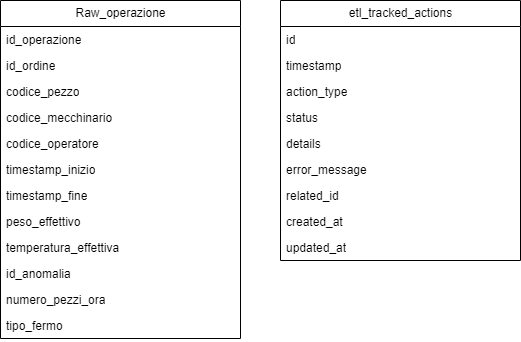

The diagram above was exported from draw.io. Its source (the exported page's mxGraphModel, read from the mxfile embedded in the PNG):
<mxGraphModel dx="1232" dy="1188" grid="1" gridSize="10" guides="1" tooltips="1" connect="1" arrows="1" fold="1" page="1" pageScale="1" pageWidth="827" pageHeight="1169" math="0" shadow="0">
  <root>
    <mxCell id="WIyWlLk6GJQsqaUBKTNV-0" />
    <mxCell id="WIyWlLk6GJQsqaUBKTNV-1" parent="WIyWlLk6GJQsqaUBKTNV-0" />
    <mxCell id="FEHgjQCd391YFZObjbqw-0" value="Raw_operazione" style="swimlane;fontStyle=0;childLayout=stackLayout;horizontal=1;startSize=26;fillColor=none;horizontalStack=0;resizeParent=1;resizeParentMax=0;resizeLast=0;collapsible=1;marginBottom=0;html=1;" parent="WIyWlLk6GJQsqaUBKTNV-1" vertex="1">
      <mxGeometry x="80" y="280" width="240" height="338" as="geometry" />
    </mxCell>
    <mxCell id="FEHgjQCd391YFZObjbqw-1" value="id_operazione" style="text;strokeColor=none;fillColor=none;align=left;verticalAlign=top;spacingLeft=4;spacingRight=4;overflow=hidden;rotatable=0;points=[[0,0.5],[1,0.5]];portConstraint=eastwest;whiteSpace=wrap;html=1;" parent="FEHgjQCd391YFZObjbqw-0" vertex="1">
      <mxGeometry y="26" width="240" height="26" as="geometry" />
    </mxCell>
    <mxCell id="FEHgjQCd391YFZObjbqw-2" value="id_ordine" style="text;strokeColor=none;fillColor=none;align=left;verticalAlign=top;spacingLeft=4;spacingRight=4;overflow=hidden;rotatable=0;points=[[0,0.5],[1,0.5]];portConstraint=eastwest;whiteSpace=wrap;html=1;" parent="FEHgjQCd391YFZObjbqw-0" vertex="1">
      <mxGeometry y="52" width="240" height="26" as="geometry" />
    </mxCell>
    <mxCell id="FEHgjQCd391YFZObjbqw-3" value="codice_pezzo" style="text;strokeColor=none;fillColor=none;align=left;verticalAlign=top;spacingLeft=4;spacingRight=4;overflow=hidden;rotatable=0;points=[[0,0.5],[1,0.5]];portConstraint=eastwest;whiteSpace=wrap;html=1;" parent="FEHgjQCd391YFZObjbqw-0" vertex="1">
      <mxGeometry y="78" width="240" height="26" as="geometry" />
    </mxCell>
    <mxCell id="FEHgjQCd391YFZObjbqw-7" value="codice_mecchinario" style="text;strokeColor=none;fillColor=none;align=left;verticalAlign=top;spacingLeft=4;spacingRight=4;overflow=hidden;rotatable=0;points=[[0,0.5],[1,0.5]];portConstraint=eastwest;whiteSpace=wrap;html=1;" parent="FEHgjQCd391YFZObjbqw-0" vertex="1">
      <mxGeometry y="104" width="240" height="26" as="geometry" />
    </mxCell>
    <mxCell id="FEHgjQCd391YFZObjbqw-6" value="codice_operatore" style="text;strokeColor=none;fillColor=none;align=left;verticalAlign=top;spacingLeft=4;spacingRight=4;overflow=hidden;rotatable=0;points=[[0,0.5],[1,0.5]];portConstraint=eastwest;whiteSpace=wrap;html=1;" parent="FEHgjQCd391YFZObjbqw-0" vertex="1">
      <mxGeometry y="130" width="240" height="26" as="geometry" />
    </mxCell>
    <mxCell id="FEHgjQCd391YFZObjbqw-5" value="timestamp_inizio" style="text;strokeColor=none;fillColor=none;align=left;verticalAlign=top;spacingLeft=4;spacingRight=4;overflow=hidden;rotatable=0;points=[[0,0.5],[1,0.5]];portConstraint=eastwest;whiteSpace=wrap;html=1;" parent="FEHgjQCd391YFZObjbqw-0" vertex="1">
      <mxGeometry y="156" width="240" height="26" as="geometry" />
    </mxCell>
    <mxCell id="FEHgjQCd391YFZObjbqw-4" value="timestamp_fine" style="text;strokeColor=none;fillColor=none;align=left;verticalAlign=top;spacingLeft=4;spacingRight=4;overflow=hidden;rotatable=0;points=[[0,0.5],[1,0.5]];portConstraint=eastwest;whiteSpace=wrap;html=1;" parent="FEHgjQCd391YFZObjbqw-0" vertex="1">
      <mxGeometry y="182" width="240" height="26" as="geometry" />
    </mxCell>
    <mxCell id="FEHgjQCd391YFZObjbqw-8" value="peso_effettivo" style="text;strokeColor=none;fillColor=none;align=left;verticalAlign=top;spacingLeft=4;spacingRight=4;overflow=hidden;rotatable=0;points=[[0,0.5],[1,0.5]];portConstraint=eastwest;whiteSpace=wrap;html=1;" parent="FEHgjQCd391YFZObjbqw-0" vertex="1">
      <mxGeometry y="208" width="240" height="26" as="geometry" />
    </mxCell>
    <mxCell id="FEHgjQCd391YFZObjbqw-11" value="temperatura_effettiva" style="text;strokeColor=none;fillColor=none;align=left;verticalAlign=top;spacingLeft=4;spacingRight=4;overflow=hidden;rotatable=0;points=[[0,0.5],[1,0.5]];portConstraint=eastwest;whiteSpace=wrap;html=1;" parent="FEHgjQCd391YFZObjbqw-0" vertex="1">
      <mxGeometry y="234" width="240" height="26" as="geometry" />
    </mxCell>
    <mxCell id="FEHgjQCd391YFZObjbqw-10" value="id_anomalia" style="text;strokeColor=none;fillColor=none;align=left;verticalAlign=top;spacingLeft=4;spacingRight=4;overflow=hidden;rotatable=0;points=[[0,0.5],[1,0.5]];portConstraint=eastwest;whiteSpace=wrap;html=1;" parent="FEHgjQCd391YFZObjbqw-0" vertex="1">
      <mxGeometry y="260" width="240" height="26" as="geometry" />
    </mxCell>
    <mxCell id="FEHgjQCd391YFZObjbqw-9" value="numero_pezzi_ora" style="text;strokeColor=none;fillColor=none;align=left;verticalAlign=top;spacingLeft=4;spacingRight=4;overflow=hidden;rotatable=0;points=[[0,0.5],[1,0.5]];portConstraint=eastwest;whiteSpace=wrap;html=1;" parent="FEHgjQCd391YFZObjbqw-0" vertex="1">
      <mxGeometry y="286" width="240" height="26" as="geometry" />
    </mxCell>
    <mxCell id="FEHgjQCd391YFZObjbqw-12" value="tipo_fermo" style="text;strokeColor=none;fillColor=none;align=left;verticalAlign=top;spacingLeft=4;spacingRight=4;overflow=hidden;rotatable=0;points=[[0,0.5],[1,0.5]];portConstraint=eastwest;whiteSpace=wrap;html=1;" parent="FEHgjQCd391YFZObjbqw-0" vertex="1">
      <mxGeometry y="312" width="240" height="26" as="geometry" />
    </mxCell>
    <mxCell id="5u_vqcuIjJc7Rfg-3Vo--0" value="etl_tracked_actions" style="swimlane;fontStyle=0;childLayout=stackLayout;horizontal=1;startSize=26;fillColor=none;horizontalStack=0;resizeParent=1;resizeParentMax=0;resizeLast=0;collapsible=1;marginBottom=0;html=1;" vertex="1" parent="WIyWlLk6GJQsqaUBKTNV-1">
      <mxGeometry x="360" y="280" width="240" height="260" as="geometry" />
    </mxCell>
    <mxCell id="5u_vqcuIjJc7Rfg-3Vo--1" value="id" style="text;strokeColor=none;fillColor=none;align=left;verticalAlign=top;spacingLeft=4;spacingRight=4;overflow=hidden;rotatable=0;points=[[0,0.5],[1,0.5]];portConstraint=eastwest;whiteSpace=wrap;html=1;" vertex="1" parent="5u_vqcuIjJc7Rfg-3Vo--0">
      <mxGeometry y="26" width="240" height="26" as="geometry" />
    </mxCell>
    <mxCell id="5u_vqcuIjJc7Rfg-3Vo--2" value="timestamp" style="text;strokeColor=none;fillColor=none;align=left;verticalAlign=top;spacingLeft=4;spacingRight=4;overflow=hidden;rotatable=0;points=[[0,0.5],[1,0.5]];portConstraint=eastwest;whiteSpace=wrap;html=1;" vertex="1" parent="5u_vqcuIjJc7Rfg-3Vo--0">
      <mxGeometry y="52" width="240" height="26" as="geometry" />
    </mxCell>
    <mxCell id="5u_vqcuIjJc7Rfg-3Vo--3" value="action_type" style="text;strokeColor=none;fillColor=none;align=left;verticalAlign=top;spacingLeft=4;spacingRight=4;overflow=hidden;rotatable=0;points=[[0,0.5],[1,0.5]];portConstraint=eastwest;whiteSpace=wrap;html=1;" vertex="1" parent="5u_vqcuIjJc7Rfg-3Vo--0">
      <mxGeometry y="78" width="240" height="26" as="geometry" />
    </mxCell>
    <mxCell id="5u_vqcuIjJc7Rfg-3Vo--4" value="status" style="text;strokeColor=none;fillColor=none;align=left;verticalAlign=top;spacingLeft=4;spacingRight=4;overflow=hidden;rotatable=0;points=[[0,0.5],[1,0.5]];portConstraint=eastwest;whiteSpace=wrap;html=1;" vertex="1" parent="5u_vqcuIjJc7Rfg-3Vo--0">
      <mxGeometry y="104" width="240" height="26" as="geometry" />
    </mxCell>
    <mxCell id="5u_vqcuIjJc7Rfg-3Vo--5" value="details" style="text;strokeColor=none;fillColor=none;align=left;verticalAlign=top;spacingLeft=4;spacingRight=4;overflow=hidden;rotatable=0;points=[[0,0.5],[1,0.5]];portConstraint=eastwest;whiteSpace=wrap;html=1;" vertex="1" parent="5u_vqcuIjJc7Rfg-3Vo--0">
      <mxGeometry y="130" width="240" height="26" as="geometry" />
    </mxCell>
    <mxCell id="5u_vqcuIjJc7Rfg-3Vo--6" value="error_message" style="text;strokeColor=none;fillColor=none;align=left;verticalAlign=top;spacingLeft=4;spacingRight=4;overflow=hidden;rotatable=0;points=[[0,0.5],[1,0.5]];portConstraint=eastwest;whiteSpace=wrap;html=1;" vertex="1" parent="5u_vqcuIjJc7Rfg-3Vo--0">
      <mxGeometry y="156" width="240" height="26" as="geometry" />
    </mxCell>
    <mxCell id="5u_vqcuIjJc7Rfg-3Vo--7" value="related_id" style="text;strokeColor=none;fillColor=none;align=left;verticalAlign=top;spacingLeft=4;spacingRight=4;overflow=hidden;rotatable=0;points=[[0,0.5],[1,0.5]];portConstraint=eastwest;whiteSpace=wrap;html=1;" vertex="1" parent="5u_vqcuIjJc7Rfg-3Vo--0">
      <mxGeometry y="182" width="240" height="26" as="geometry" />
    </mxCell>
    <mxCell id="5u_vqcuIjJc7Rfg-3Vo--8" value="created_at" style="text;strokeColor=none;fillColor=none;align=left;verticalAlign=top;spacingLeft=4;spacingRight=4;overflow=hidden;rotatable=0;points=[[0,0.5],[1,0.5]];portConstraint=eastwest;whiteSpace=wrap;html=1;" vertex="1" parent="5u_vqcuIjJc7Rfg-3Vo--0">
      <mxGeometry y="208" width="240" height="26" as="geometry" />
    </mxCell>
    <mxCell id="5u_vqcuIjJc7Rfg-3Vo--9" value="updated_at" style="text;strokeColor=none;fillColor=none;align=left;verticalAlign=top;spacingLeft=4;spacingRight=4;overflow=hidden;rotatable=0;points=[[0,0.5],[1,0.5]];portConstraint=eastwest;whiteSpace=wrap;html=1;" vertex="1" parent="5u_vqcuIjJc7Rfg-3Vo--0">
      <mxGeometry y="234" width="240" height="26" as="geometry" />
    </mxCell>
  </root>
</mxGraphModel>